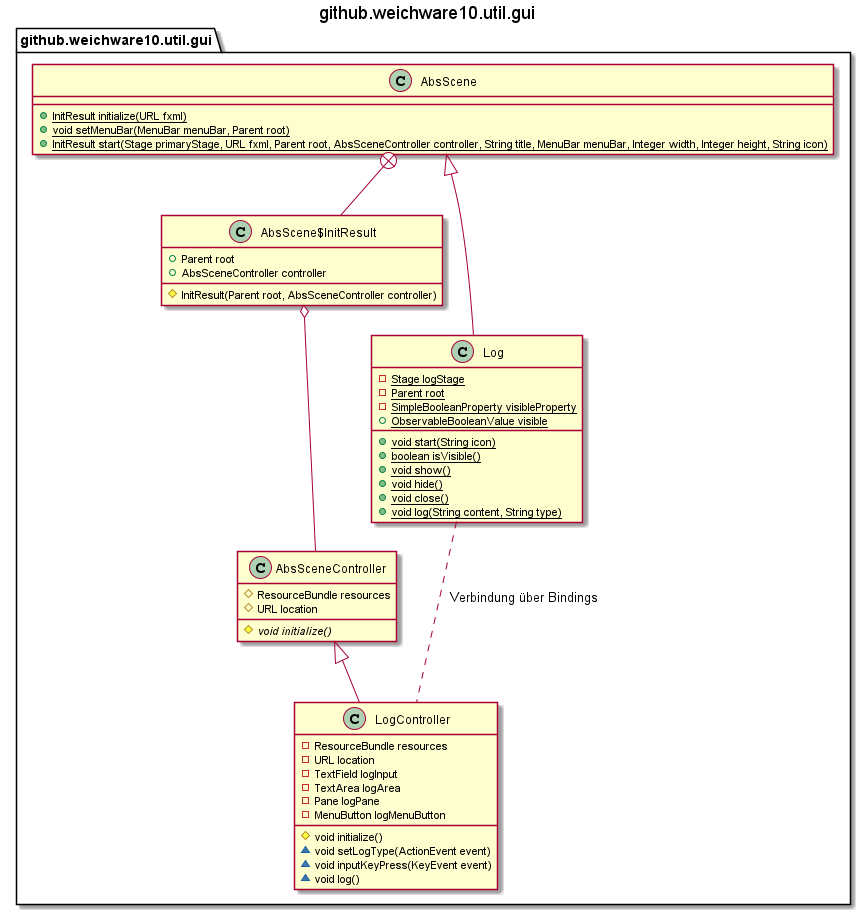

The diagram above was rendered by PlantUML. Its source (embedded in the PNG):
@startuml github.weichware10.util.gui
title github.weichware10.util.gui

package github.weichware10.util.gui {

    ' -=- classes (github.weichware10.util.gui) -=-
    class github.weichware10.util.gui.AbsScene {
        ' --- values (github.weichware10.util.gui.AbsScene) ---

        ' --- methods (github.weichware10.util.gui.AbsScene) ---
        {static}+ InitResult initialize(URL fxml)
        {static}+ void setMenuBar(MenuBar menuBar, Parent root)
        {static}+ InitResult start(Stage primaryStage, URL fxml, Parent root, AbsSceneController controller, String title, MenuBar menuBar, Integer width, Integer height, String icon)
    }
    class github.weichware10.util.gui.AbsScene$InitResult {
        ' --- values (github.weichware10.util.gui.AbsScene$InitResult) ---

        ' --- fields (github.weichware10.util.gui.AbsScene$InitResult) ---
        + Parent root
        + AbsSceneController controller

        ' --- methods (github.weichware10.util.gui.AbsScene$InitResult) ---
        #  InitResult(Parent root, AbsSceneController controller)
    }
    github.weichware10.util.gui.AbsScene +-- github.weichware10.util.gui.AbsScene$InitResult

    class github.weichware10.util.gui.AbsSceneController {
        ' --- values (github.weichware10.util.gui.AbsSceneController) ---

        ' --- fields (github.weichware10.util.gui.AbsSceneController) ---
        # ResourceBundle resources
        # URL location

        ' --- methods (github.weichware10.util.gui.AbsSceneController) ---
        {abstract}# void initialize()
    }

    class github.weichware10.util.gui.Log {
        ' --- values (github.weichware10.util.gui.Log) ---

        ' --- fields (github.weichware10.util.gui.Log) ---
        {static}- Stage logStage
        {static}- Parent root
        {static}- SimpleBooleanProperty visibleProperty
        {static}+ ObservableBooleanValue visible

        ' --- methods (github.weichware10.util.gui.Log) ---
        {static}+ void start(String icon)
        {static}+ boolean isVisible()
        {static}+ void show()
        {static}+ void hide()
        {static}+ void close()
        {static}+ void log(String content, String type)
    }

    class github.weichware10.util.gui.LogController {
        ' --- values (github.weichware10.util.gui.LogController) ---

        ' --- fields (github.weichware10.util.gui.LogController) ---
        - ResourceBundle resources
        - URL location
        - TextField logInput
        - TextArea logArea
        - Pane logPane
        - MenuButton logMenuButton

        ' --- methods (github.weichware10.util.gui.LogController) ---
        # void initialize()
        ~ void setLogType(ActionEvent event)
        ~ void inputKeyPress(KeyEvent event)
        ~ void log()
    }

}

' autogenerated field links, may be faulty.
github.weichware10.util.gui.AbsScene$InitResult o-- github.weichware10.util.gui.AbsSceneController

' autogenerated inheritances, may be faulty.
github.weichware10.util.gui.AbsScene <|-- github.weichware10.util.gui.Log
github.weichware10.util.gui.AbsSceneController <|-- github.weichware10.util.gui.LogController

github.weichware10.util.gui.Log .. github.weichware10.util.gui.LogController : Verbindung über Bindings

@enduml